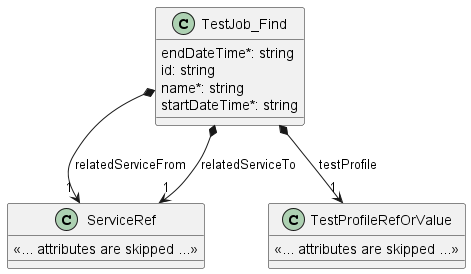

The diagram above was rendered by PlantUML. Its source (embedded in the PNG):
@startuml useCase8Model

class TestJob_Find {

    endDateTime*: string
    id: string
    name*: string
    startDateTime*: string
}

TestJob_Find *-->"1" ServiceRef : relatedServiceFrom
TestJob_Find *-->"1" ServiceRef : relatedServiceTo
TestJob_Find *-->"1" TestProfileRefOrValue : testProfile


class ServiceRef {

    <<... attributes are skipped ...>>
}


class TestProfileRefOrValue {

    <<... attributes are skipped ...>>
}
@enduml